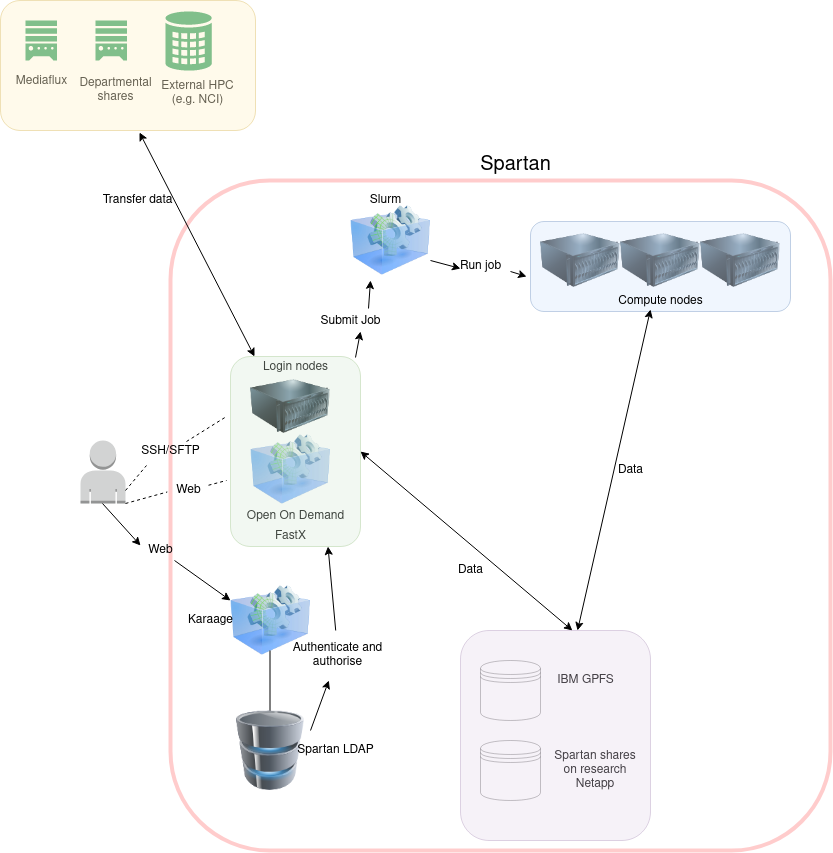

The diagram above was exported from draw.io. Its source (the exported page's mxGraphModel, read from the mxfile embedded in the PNG):
<mxGraphModel dx="2249" dy="1972" grid="1" gridSize="10" guides="1" tooltips="1" connect="1" arrows="1" fold="1" page="1" pageScale="1" pageWidth="827" pageHeight="1169" background="#FFFFFF" math="0" shadow="0">
  <root>
    <mxCell id="0" />
    <mxCell id="1" parent="0" />
    <mxCell id="xpC5QUYdp0y3OCO8fUm_-61" value="" style="rounded=1;whiteSpace=wrap;html=1;strokeColor=#FF0000;strokeWidth=4;fontSize=20;opacity=20;" vertex="1" parent="1">
      <mxGeometry x="160" y="40" width="660" height="670" as="geometry" />
    </mxCell>
    <mxCell id="xpC5QUYdp0y3OCO8fUm_-1" value="" style="outlineConnect=0;dashed=0;verticalLabelPosition=bottom;verticalAlign=top;align=center;html=1;shape=mxgraph.aws3.user;fillColor=#D2D3D3;gradientColor=none;" vertex="1" parent="1">
      <mxGeometry x="70" y="300" width="45" height="63" as="geometry" />
    </mxCell>
    <mxCell id="xpC5QUYdp0y3OCO8fUm_-2" value="" style="endArrow=classic;html=1;entryX=0;entryY=0.25;entryDx=0;entryDy=0;" edge="1" parent="1" source="xpC5QUYdp0y3OCO8fUm_-21" target="xpC5QUYdp0y3OCO8fUm_-3">
      <mxGeometry width="50" height="50" relative="1" as="geometry">
        <mxPoint x="92" y="363" as="sourcePoint" />
        <mxPoint x="92" y="423" as="targetPoint" />
      </mxGeometry>
    </mxCell>
    <mxCell id="xpC5QUYdp0y3OCO8fUm_-3" value="" style="image;html=1;labelBackgroundColor=#ffffff;image=img/lib/clip_art/computers/Virtual_Application_128x128.png" vertex="1" parent="1">
      <mxGeometry x="220" y="440" width="80" height="80" as="geometry" />
    </mxCell>
    <mxCell id="xpC5QUYdp0y3OCO8fUm_-4" value="&lt;div&gt;Karaage&lt;/div&gt;" style="text;html=1;align=center;verticalAlign=middle;resizable=0;points=[];autosize=1;" vertex="1" parent="1">
      <mxGeometry x="170" y="470" width="60" height="20" as="geometry" />
    </mxCell>
    <mxCell id="xpC5QUYdp0y3OCO8fUm_-5" value="" style="endArrow=classic;html=1;" edge="1" parent="1">
      <mxGeometry width="50" height="50" relative="1" as="geometry">
        <mxPoint x="259.5" y="510" as="sourcePoint" />
        <mxPoint x="259.5" y="580" as="targetPoint" />
      </mxGeometry>
    </mxCell>
    <mxCell id="xpC5QUYdp0y3OCO8fUm_-6" value="" style="image;html=1;labelBackgroundColor=#ffffff;image=img/lib/clip_art/computers/Database_128x128.png" vertex="1" parent="1">
      <mxGeometry x="220" y="570" width="80" height="80" as="geometry" />
    </mxCell>
    <mxCell id="xpC5QUYdp0y3OCO8fUm_-7" value="Spartan LDAP" style="text;html=1;align=center;verticalAlign=middle;resizable=1;points=[];autosize=1;" vertex="1" parent="1">
      <mxGeometry x="280" y="600" width="90" height="20" as="geometry" />
    </mxCell>
    <mxCell id="xpC5QUYdp0y3OCO8fUm_-8" value="" style="image;html=1;labelBackgroundColor=#ffffff;image=img/lib/clip_art/computers/Server_128x128.png" vertex="1" parent="1">
      <mxGeometry x="240" y="226" width="80" height="80" as="geometry" />
    </mxCell>
    <mxCell id="xpC5QUYdp0y3OCO8fUm_-9" value="" style="image;html=1;labelBackgroundColor=#ffffff;image=img/lib/clip_art/computers/Virtual_Application_128x128.png" vertex="1" parent="1">
      <mxGeometry x="240" y="289" width="80" height="80" as="geometry" />
    </mxCell>
    <mxCell id="xpC5QUYdp0y3OCO8fUm_-10" value="Open On Demand" style="text;html=1;align=center;verticalAlign=middle;resizable=0;points=[];autosize=1;" vertex="1" parent="1">
      <mxGeometry x="230" y="366" width="110" height="20" as="geometry" />
    </mxCell>
    <mxCell id="xpC5QUYdp0y3OCO8fUm_-11" value="FastX" style="text;html=1;align=center;verticalAlign=middle;resizable=0;points=[];autosize=1;" vertex="1" parent="1">
      <mxGeometry x="255" y="386" width="50" height="20" as="geometry" />
    </mxCell>
    <mxCell id="xpC5QUYdp0y3OCO8fUm_-12" value="&lt;div&gt;Login nodes&lt;/div&gt;" style="text;html=1;align=center;verticalAlign=middle;resizable=0;points=[];autosize=1;" vertex="1" parent="1">
      <mxGeometry x="245" y="217" width="80" height="20" as="geometry" />
    </mxCell>
    <mxCell id="xpC5QUYdp0y3OCO8fUm_-13" value="" style="rounded=1;whiteSpace=wrap;html=1;opacity=30;fillColor=#d5e8d4;strokeColor=#82b366;" vertex="1" parent="1">
      <mxGeometry x="220" y="216" width="130" height="190" as="geometry" />
    </mxCell>
    <mxCell id="xpC5QUYdp0y3OCO8fUm_-14" value="" style="endArrow=classic;html=1;entryX=0.75;entryY=1;entryDx=0;entryDy=0;" edge="1" parent="1" source="xpC5QUYdp0y3OCO8fUm_-15" target="xpC5QUYdp0y3OCO8fUm_-13">
      <mxGeometry width="50" height="50" relative="1" as="geometry">
        <mxPoint x="240" y="591" as="sourcePoint" />
        <mxPoint x="347" y="406" as="targetPoint" />
      </mxGeometry>
    </mxCell>
    <mxCell id="xpC5QUYdp0y3OCO8fUm_-17" value="" style="endArrow=none;dashed=1;html=1;entryX=-0.031;entryY=0.316;entryDx=0;entryDy=0;entryPerimeter=0;" edge="1" parent="1" source="xpC5QUYdp0y3OCO8fUm_-18" target="xpC5QUYdp0y3OCO8fUm_-13">
      <mxGeometry width="50" height="50" relative="1" as="geometry">
        <mxPoint x="115" y="350" as="sourcePoint" />
        <mxPoint x="175" y="350" as="targetPoint" />
      </mxGeometry>
    </mxCell>
    <mxCell id="xpC5QUYdp0y3OCO8fUm_-19" value="" style="endArrow=none;dashed=1;html=1;" edge="1" parent="1" source="xpC5QUYdp0y3OCO8fUm_-20">
      <mxGeometry width="50" height="50" relative="1" as="geometry">
        <mxPoint x="115" y="363" as="sourcePoint" />
        <mxPoint x="216" y="340" as="targetPoint" />
      </mxGeometry>
    </mxCell>
    <mxCell id="xpC5QUYdp0y3OCO8fUm_-22" value="" style="shape=datastore;whiteSpace=wrap;html=1;opacity=30;" vertex="1" parent="1">
      <mxGeometry x="470" y="520" width="60" height="60" as="geometry" />
    </mxCell>
    <mxCell id="xpC5QUYdp0y3OCO8fUm_-23" value="IBM GPFS" style="text;html=1;align=center;verticalAlign=middle;resizable=0;points=[];autosize=1;" vertex="1" parent="1">
      <mxGeometry x="540" y="530" width="70" height="20" as="geometry" />
    </mxCell>
    <mxCell id="xpC5QUYdp0y3OCO8fUm_-25" value="" style="shape=datastore;whiteSpace=wrap;html=1;opacity=30;" vertex="1" parent="1">
      <mxGeometry x="470" y="600" width="60" height="60" as="geometry" />
    </mxCell>
    <mxCell id="xpC5QUYdp0y3OCO8fUm_-26" value="Spartan shares on research Netapp" style="text;html=1;align=center;verticalAlign=middle;resizable=1;points=[];autosize=0;whiteSpace=wrap;" vertex="1" parent="1">
      <mxGeometry x="540" y="600" width="90" height="60" as="geometry" />
    </mxCell>
    <mxCell id="xpC5QUYdp0y3OCO8fUm_-27" value="" style="endArrow=classic;startArrow=classic;html=1;exitX=1;exitY=0.5;exitDx=0;exitDy=0;entryX=0.589;entryY=0;entryDx=0;entryDy=0;entryPerimeter=0;" edge="1" parent="1" source="xpC5QUYdp0y3OCO8fUm_-13" target="xpC5QUYdp0y3OCO8fUm_-28">
      <mxGeometry width="50" height="50" relative="1" as="geometry">
        <mxPoint x="400" y="440" as="sourcePoint" />
        <mxPoint x="450" y="510" as="targetPoint" />
      </mxGeometry>
    </mxCell>
    <mxCell id="xpC5QUYdp0y3OCO8fUm_-28" value="" style="rounded=1;whiteSpace=wrap;html=1;opacity=30;fillColor=#e1d5e7;strokeColor=#9673a6;" vertex="1" parent="1">
      <mxGeometry x="450" y="490" width="190" height="210" as="geometry" />
    </mxCell>
    <mxCell id="xpC5QUYdp0y3OCO8fUm_-29" value="Data" style="text;html=1;align=center;verticalAlign=middle;resizable=0;points=[];autosize=1;" vertex="1" parent="1">
      <mxGeometry x="440" y="420" width="40" height="20" as="geometry" />
    </mxCell>
    <mxCell id="xpC5QUYdp0y3OCO8fUm_-20" value="Web" style="text;html=1;align=center;verticalAlign=middle;resizable=0;points=[];autosize=1;" vertex="1" parent="1">
      <mxGeometry x="158" y="340" width="40" height="20" as="geometry" />
    </mxCell>
    <mxCell id="xpC5QUYdp0y3OCO8fUm_-30" value="" style="endArrow=none;dashed=1;html=1;entryX=-0.031;entryY=0.574;entryDx=0;entryDy=0;entryPerimeter=0;" edge="1" parent="1" target="xpC5QUYdp0y3OCO8fUm_-20">
      <mxGeometry width="50" height="50" relative="1" as="geometry">
        <mxPoint x="115" y="363" as="sourcePoint" />
        <mxPoint x="215.97000000000003" y="325.05999999999995" as="targetPoint" />
      </mxGeometry>
    </mxCell>
    <mxCell id="xpC5QUYdp0y3OCO8fUm_-18" value="SSH/SFTP" style="text;html=1;align=center;verticalAlign=middle;resizable=0;points=[];autosize=1;" vertex="1" parent="1">
      <mxGeometry x="125" y="301" width="70" height="20" as="geometry" />
    </mxCell>
    <mxCell id="xpC5QUYdp0y3OCO8fUm_-31" value="" style="endArrow=none;dashed=1;html=1;entryX=0.157;entryY=1.2;entryDx=0;entryDy=0;entryPerimeter=0;" edge="1" parent="1" target="xpC5QUYdp0y3OCO8fUm_-18">
      <mxGeometry width="50" height="50" relative="1" as="geometry">
        <mxPoint x="115" y="350" as="sourcePoint" />
        <mxPoint x="215.97000000000003" y="276.03999999999996" as="targetPoint" />
      </mxGeometry>
    </mxCell>
    <mxCell id="xpC5QUYdp0y3OCO8fUm_-21" value="Web" style="text;html=1;align=center;verticalAlign=middle;resizable=0;points=[];autosize=1;" vertex="1" parent="1">
      <mxGeometry x="130" y="400" width="40" height="20" as="geometry" />
    </mxCell>
    <mxCell id="xpC5QUYdp0y3OCO8fUm_-32" value="" style="endArrow=classic;html=1;entryX=0;entryY=0.25;entryDx=0;entryDy=0;" edge="1" parent="1" target="xpC5QUYdp0y3OCO8fUm_-21">
      <mxGeometry width="50" height="50" relative="1" as="geometry">
        <mxPoint x="92" y="363" as="sourcePoint" />
        <mxPoint x="240" y="460" as="targetPoint" />
      </mxGeometry>
    </mxCell>
    <mxCell id="xpC5QUYdp0y3OCO8fUm_-15" value="Authenticate and authorise" style="text;html=1;align=center;verticalAlign=middle;resizable=1;points=[];autosize=0;whiteSpace=wrap;" vertex="1" parent="1">
      <mxGeometry x="260" y="490" width="135" height="50" as="geometry" />
    </mxCell>
    <mxCell id="xpC5QUYdp0y3OCO8fUm_-33" value="" style="endArrow=classic;html=1;exitX=1;exitY=0.25;exitDx=0;exitDy=0;" edge="1" parent="1" source="xpC5QUYdp0y3OCO8fUm_-6" target="xpC5QUYdp0y3OCO8fUm_-15">
      <mxGeometry width="50" height="50" relative="1" as="geometry">
        <mxPoint x="300" y="590" as="sourcePoint" />
        <mxPoint x="347" y="406" as="targetPoint" />
      </mxGeometry>
    </mxCell>
    <mxCell id="xpC5QUYdp0y3OCO8fUm_-34" value="" style="image;html=1;labelBackgroundColor=#ffffff;image=img/lib/clip_art/computers/Server_128x128.png" vertex="1" parent="1">
      <mxGeometry x="530" y="80" width="80" height="80" as="geometry" />
    </mxCell>
    <mxCell id="xpC5QUYdp0y3OCO8fUm_-35" value="" style="image;html=1;labelBackgroundColor=#ffffff;image=img/lib/clip_art/computers/Server_128x128.png" vertex="1" parent="1">
      <mxGeometry x="610" y="80" width="80" height="80" as="geometry" />
    </mxCell>
    <mxCell id="xpC5QUYdp0y3OCO8fUm_-36" value="" style="image;html=1;labelBackgroundColor=#ffffff;image=img/lib/clip_art/computers/Server_128x128.png" vertex="1" parent="1">
      <mxGeometry x="690" y="80" width="80" height="80" as="geometry" />
    </mxCell>
    <mxCell id="xpC5QUYdp0y3OCO8fUm_-37" value="" style="rounded=1;whiteSpace=wrap;html=1;fillColor=#dae8fc;strokeColor=#6c8ebf;opacity=40;" vertex="1" parent="1">
      <mxGeometry x="520" y="81" width="260" height="90" as="geometry" />
    </mxCell>
    <mxCell id="xpC5QUYdp0y3OCO8fUm_-38" value="&lt;div&gt;Compute nodes&lt;/div&gt;" style="text;html=1;align=center;verticalAlign=middle;resizable=0;points=[];autosize=1;" vertex="1" parent="1">
      <mxGeometry x="600" y="151" width="100" height="20" as="geometry" />
    </mxCell>
    <mxCell id="xpC5QUYdp0y3OCO8fUm_-39" value="" style="endArrow=classic;html=1;entryX=-0.015;entryY=0.611;entryDx=0;entryDy=0;exitX=1;exitY=0.75;exitDx=0;exitDy=0;entryPerimeter=0;" edge="1" parent="1" source="xpC5QUYdp0y3OCO8fUm_-47" target="xpC5QUYdp0y3OCO8fUm_-37">
      <mxGeometry width="50" height="50" relative="1" as="geometry">
        <mxPoint x="484.47368421052624" y="180" as="sourcePoint" />
        <mxPoint x="395" y="167" as="targetPoint" />
      </mxGeometry>
    </mxCell>
    <mxCell id="xpC5QUYdp0y3OCO8fUm_-42" value="" style="endArrow=classic;html=1;entryX=0.25;entryY=1;entryDx=0;entryDy=0;exitX=0.725;exitY=-0.15;exitDx=0;exitDy=0;exitPerimeter=0;" edge="1" parent="1" source="xpC5QUYdp0y3OCO8fUm_-45" target="xpC5QUYdp0y3OCO8fUm_-43">
      <mxGeometry width="50" height="50" relative="1" as="geometry">
        <mxPoint x="360" y="171" as="sourcePoint" />
        <mxPoint x="360" y="160" as="targetPoint" />
      </mxGeometry>
    </mxCell>
    <mxCell id="xpC5QUYdp0y3OCO8fUm_-43" value="" style="image;html=1;labelBackgroundColor=#ffffff;image=img/lib/clip_art/computers/Virtual_Application_128x128.png;" vertex="1" parent="1">
      <mxGeometry x="340" y="60" width="80" height="80" as="geometry" />
    </mxCell>
    <mxCell id="xpC5QUYdp0y3OCO8fUm_-44" value="&lt;div&gt;Slurm&lt;/div&gt;" style="text;html=1;align=center;verticalAlign=middle;resizable=0;points=[];autosize=1;" vertex="1" parent="1">
      <mxGeometry x="350" y="50" width="50" height="20" as="geometry" />
    </mxCell>
    <mxCell id="xpC5QUYdp0y3OCO8fUm_-45" value="Submit Job" style="text;html=1;align=center;verticalAlign=middle;resizable=0;points=[];autosize=1;" vertex="1" parent="1">
      <mxGeometry x="300" y="171" width="80" height="20" as="geometry" />
    </mxCell>
    <mxCell id="xpC5QUYdp0y3OCO8fUm_-46" value="" style="endArrow=classic;html=1;entryX=0.625;entryY=1;entryDx=0;entryDy=0;entryPerimeter=0;" edge="1" parent="1" target="xpC5QUYdp0y3OCO8fUm_-45">
      <mxGeometry width="50" height="50" relative="1" as="geometry">
        <mxPoint x="345" y="217" as="sourcePoint" />
        <mxPoint x="360" y="140" as="targetPoint" />
      </mxGeometry>
    </mxCell>
    <mxCell id="xpC5QUYdp0y3OCO8fUm_-47" value="Run job" style="text;html=1;align=center;verticalAlign=middle;resizable=0;points=[];autosize=1;" vertex="1" parent="1">
      <mxGeometry x="440" y="116" width="60" height="20" as="geometry" />
    </mxCell>
    <mxCell id="xpC5QUYdp0y3OCO8fUm_-48" value="" style="endArrow=classic;html=1;exitX=1;exitY=0.75;exitDx=0;exitDy=0;" edge="1" parent="1" source="xpC5QUYdp0y3OCO8fUm_-43">
      <mxGeometry width="50" height="50" relative="1" as="geometry">
        <mxPoint x="420" y="120" as="sourcePoint" />
        <mxPoint x="450" y="128" as="targetPoint" />
      </mxGeometry>
    </mxCell>
    <mxCell id="xpC5QUYdp0y3OCO8fUm_-49" value="" style="endArrow=classic;startArrow=classic;html=1;exitX=1;exitY=0.5;exitDx=0;exitDy=0;entryX=0.616;entryY=0;entryDx=0;entryDy=0;entryPerimeter=0;" edge="1" parent="1" target="xpC5QUYdp0y3OCO8fUm_-28">
      <mxGeometry width="50" height="50" relative="1" as="geometry">
        <mxPoint x="640" y="169" as="sourcePoint" />
        <mxPoint x="740" y="453" as="targetPoint" />
      </mxGeometry>
    </mxCell>
    <mxCell id="xpC5QUYdp0y3OCO8fUm_-50" value="Data" style="text;html=1;align=center;verticalAlign=middle;resizable=0;points=[];autosize=1;" vertex="1" parent="1">
      <mxGeometry x="600" y="320" width="40" height="20" as="geometry" />
    </mxCell>
    <mxCell id="xpC5QUYdp0y3OCO8fUm_-51" value="" style="html=1;aspect=fixed;strokeColor=none;shadow=0;align=center;verticalAlign=top;fillColor=#2D9C5E;shape=mxgraph.gcp2.external_data_resource" vertex="1" parent="1">
      <mxGeometry x="15" y="-120" width="31.6" height="40" as="geometry" />
    </mxCell>
    <mxCell id="xpC5QUYdp0y3OCO8fUm_-52" value="Mediaflux" style="text;html=1;align=center;verticalAlign=middle;resizable=0;points=[];autosize=1;" vertex="1" parent="1">
      <mxGeometry x="-4.200000000000001" y="-69" width="70" height="20" as="geometry" />
    </mxCell>
    <mxCell id="xpC5QUYdp0y3OCO8fUm_-53" value="" style="html=1;aspect=fixed;strokeColor=none;shadow=0;align=center;verticalAlign=top;fillColor=#2D9C5E;shape=mxgraph.gcp2.external_data_resource" vertex="1" parent="1">
      <mxGeometry x="85" y="-120" width="31.6" height="40" as="geometry" />
    </mxCell>
    <mxCell id="xpC5QUYdp0y3OCO8fUm_-54" value="Departmental shares" style="text;html=1;align=center;verticalAlign=middle;resizable=1;points=[];autosize=0;whiteSpace=wrap;" vertex="1" parent="1">
      <mxGeometry x="54.999999999999986" y="-75" width="101.3" height="50" as="geometry" />
    </mxCell>
    <mxCell id="xpC5QUYdp0y3OCO8fUm_-55" value="" style="html=1;aspect=fixed;strokeColor=none;shadow=0;align=center;verticalAlign=top;fillColor=#2D9C5E;shape=mxgraph.gcp2.external_data_center" vertex="1" parent="1">
      <mxGeometry x="155" y="-129" width="46.2" height="60" as="geometry" />
    </mxCell>
    <mxCell id="xpC5QUYdp0y3OCO8fUm_-56" value="External HPC (e.g. NCI)" style="text;html=1;align=center;verticalAlign=middle;resizable=1;points=[];autosize=0;whiteSpace=wrap;" vertex="1" parent="1">
      <mxGeometry x="143" y="-69" width="88.7" height="44" as="geometry" />
    </mxCell>
    <mxCell id="xpC5QUYdp0y3OCO8fUm_-57" value="" style="rounded=1;whiteSpace=wrap;html=1;opacity=40;fillColor=#fff2cc;strokeColor=#d6b656;" vertex="1" parent="1">
      <mxGeometry x="-10" y="-140" width="255" height="130" as="geometry" />
    </mxCell>
    <mxCell id="xpC5QUYdp0y3OCO8fUm_-59" value="Spartan" style="text;html=1;align=center;verticalAlign=middle;resizable=0;points=[];autosize=1;fontSize=20;" vertex="1" parent="1">
      <mxGeometry x="460" y="10" width="90" height="30" as="geometry" />
    </mxCell>
    <mxCell id="xpC5QUYdp0y3OCO8fUm_-60" value="" style="endArrow=classic;startArrow=classic;html=1;fontSize=20;entryX=0.545;entryY=1.015;entryDx=0;entryDy=0;entryPerimeter=0;exitX=-0.012;exitY=-0.05;exitDx=0;exitDy=0;exitPerimeter=0;" edge="1" parent="1" source="xpC5QUYdp0y3OCO8fUm_-12" target="xpC5QUYdp0y3OCO8fUm_-57">
      <mxGeometry width="50" height="50" relative="1" as="geometry">
        <mxPoint x="172.8838124920494" y="40" as="sourcePoint" />
        <mxPoint x="450" y="260" as="targetPoint" />
      </mxGeometry>
    </mxCell>
    <mxCell id="xpC5QUYdp0y3OCO8fUm_-62" value="Transfer data" style="text;html=1;align=center;verticalAlign=middle;resizable=0;points=[];autosize=1;fontSize=12;" vertex="1" parent="1">
      <mxGeometry x="82" y="50" width="90" height="20" as="geometry" />
    </mxCell>
  </root>
</mxGraphModel>